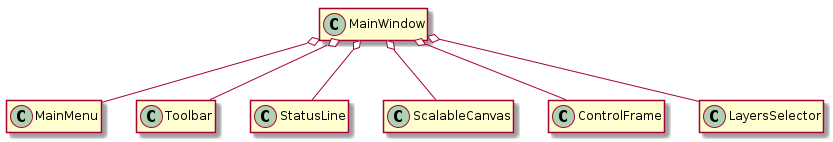

The diagram above was rendered by PlantUML. Its source (embedded in the PNG):
@startuml

class MainWindow{
    _init_menu()
    _init_toolbar()
    _init_status_line()
    _init_canvas()
    _init_control_frame()
    _init_layers_selector()
    _bind_controllers()
    load_interferogram_dialog()
    save_phases_dialog()
}

class MainMenu
class Toolbar
class StatusLine


class ScalableCanvas{
    scale_image(percent)
    crawl(dx, dy)
    get_coords(x, y)
}


class ControlFrame{
}

class LayersSelector{
}

hide members

MainWindow o-down- MainMenu
MainWindow o-down- Toolbar
MainWindow o-down- StatusLine
MainWindow o-down- ScalableCanvas
MainWindow o-down- ControlFrame
MainWindow o-down- LayersSelector

@enduml